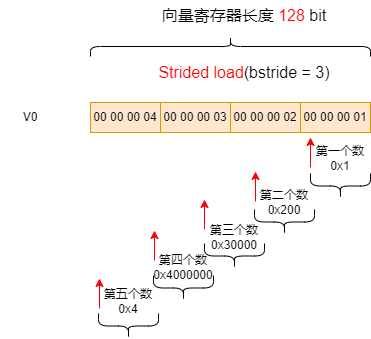

The diagram above was exported from draw.io. Its source (the exported page's mxGraphModel, read from the mxfile embedded in the PNG):
<mxGraphModel dx="1415" dy="820" grid="1" gridSize="10" guides="1" tooltips="1" connect="1" arrows="1" fold="1" page="1" pageScale="1" pageWidth="827" pageHeight="1169" math="0" shadow="0">
  <root>
    <mxCell id="0" />
    <mxCell id="1" parent="0" />
    <mxCell id="pI973K098g65e1ilIYmJ-1" value="00 00 00 01" style="rounded=0;whiteSpace=wrap;html=1;fillColor=#ffe6cc;strokeColor=#d79b00;" parent="1" vertex="1">
      <mxGeometry x="450" y="185" width="70" height="30" as="geometry" />
    </mxCell>
    <mxCell id="LaAcIT-mZOWXAvsEYPyt-2" value="" style="shape=curlyBracket;whiteSpace=wrap;html=1;rounded=1;labelPosition=left;verticalLabelPosition=middle;align=right;verticalAlign=middle;rotation=90;size=0.5;" parent="1" vertex="1">
      <mxGeometry x="370" y="-11" width="20" height="280" as="geometry" />
    </mxCell>
    <mxCell id="LaAcIT-mZOWXAvsEYPyt-3" value="&lt;font style=&quot;font-size: 16px;&quot;&gt;向量寄存器长度 &lt;font color=&quot;#ff0000&quot;&gt;128&amp;nbsp;&lt;/font&gt;bit&lt;/font&gt;" style="text;strokeColor=none;align=center;fillColor=none;html=1;verticalAlign=middle;whiteSpace=wrap;rounded=0;" parent="1" vertex="1">
      <mxGeometry x="275.25" y="83" width="237.5" height="30" as="geometry" />
    </mxCell>
    <mxCell id="a2nmbCxX_LsTJUr5ybK8-1" value="00 00 00 02" style="rounded=0;whiteSpace=wrap;html=1;fillColor=#ffe6cc;strokeColor=#d79b00;" parent="1" vertex="1">
      <mxGeometry x="380" y="185" width="70" height="30" as="geometry" />
    </mxCell>
    <mxCell id="a2nmbCxX_LsTJUr5ybK8-2" value="00 00 00 03" style="rounded=0;whiteSpace=wrap;html=1;fillColor=#ffe6cc;strokeColor=#d79b00;" parent="1" vertex="1">
      <mxGeometry x="310" y="185" width="70" height="30" as="geometry" />
    </mxCell>
    <mxCell id="a2nmbCxX_LsTJUr5ybK8-3" value="00 00 00 04" style="rounded=0;whiteSpace=wrap;html=1;fillColor=#ffe6cc;strokeColor=#d79b00;" parent="1" vertex="1">
      <mxGeometry x="240" y="185" width="70" height="30" as="geometry" />
    </mxCell>
    <mxCell id="a2nmbCxX_LsTJUr5ybK8-16" value="V0" style="text;strokeColor=none;align=center;fillColor=none;html=1;verticalAlign=middle;whiteSpace=wrap;rounded=0;" parent="1" vertex="1">
      <mxGeometry x="150" y="185" width="60" height="30" as="geometry" />
    </mxCell>
    <mxCell id="vvz811G92G8LN7zpToJe-6" value="" style="endArrow=classic;html=1;rounded=0;strokeColor=#FF0000;" parent="1" edge="1">
      <mxGeometry width="50" height="50" relative="1" as="geometry">
        <mxPoint x="460" y="250" as="sourcePoint" />
        <mxPoint x="460" y="220" as="targetPoint" />
      </mxGeometry>
    </mxCell>
    <mxCell id="vvz811G92G8LN7zpToJe-7" value="" style="endArrow=classic;html=1;rounded=0;strokeColor=#FF0000;" parent="1" edge="1">
      <mxGeometry width="50" height="50" relative="1" as="geometry">
        <mxPoint x="405" y="284" as="sourcePoint" />
        <mxPoint x="405" y="254" as="targetPoint" />
      </mxGeometry>
    </mxCell>
    <mxCell id="vvz811G92G8LN7zpToJe-8" value="" style="endArrow=classic;html=1;rounded=0;strokeColor=#FF0000;" parent="1" edge="1">
      <mxGeometry width="50" height="50" relative="1" as="geometry">
        <mxPoint x="354" y="312" as="sourcePoint" />
        <mxPoint x="354" y="282" as="targetPoint" />
      </mxGeometry>
    </mxCell>
    <mxCell id="vvz811G92G8LN7zpToJe-9" value="" style="endArrow=classic;html=1;rounded=0;strokeColor=#FF0000;" parent="1" edge="1">
      <mxGeometry width="50" height="50" relative="1" as="geometry">
        <mxPoint x="304" y="343" as="sourcePoint" />
        <mxPoint x="304" y="313" as="targetPoint" />
      </mxGeometry>
    </mxCell>
    <mxCell id="vvz811G92G8LN7zpToJe-10" value="" style="endArrow=classic;html=1;rounded=0;strokeColor=#FF0000;" parent="1" edge="1">
      <mxGeometry width="50" height="50" relative="1" as="geometry">
        <mxPoint x="249" y="391" as="sourcePoint" />
        <mxPoint x="249" y="361" as="targetPoint" />
      </mxGeometry>
    </mxCell>
    <mxCell id="vvz811G92G8LN7zpToJe-11" value="" style="shape=curlyBracket;whiteSpace=wrap;html=1;rounded=1;labelPosition=left;verticalLabelPosition=middle;align=right;verticalAlign=middle;direction=north;size=0.5;" parent="1" vertex="1">
      <mxGeometry x="460" y="256" width="60" height="25" as="geometry" />
    </mxCell>
    <mxCell id="vvz811G92G8LN7zpToJe-14" value="" style="shape=curlyBracket;whiteSpace=wrap;html=1;rounded=1;labelPosition=left;verticalLabelPosition=middle;align=right;verticalAlign=middle;direction=north;size=0.5;" parent="1" vertex="1">
      <mxGeometry x="404" y="292" width="60" height="25" as="geometry" />
    </mxCell>
    <mxCell id="vvz811G92G8LN7zpToJe-15" value="" style="shape=curlyBracket;whiteSpace=wrap;html=1;rounded=1;labelPosition=left;verticalLabelPosition=middle;align=right;verticalAlign=middle;direction=north;size=0.5;" parent="1" vertex="1">
      <mxGeometry x="354" y="326" width="60" height="25" as="geometry" />
    </mxCell>
    <mxCell id="vvz811G92G8LN7zpToJe-16" value="" style="shape=curlyBracket;whiteSpace=wrap;html=1;rounded=1;labelPosition=left;verticalLabelPosition=middle;align=right;verticalAlign=middle;direction=north;size=0.5;" parent="1" vertex="1">
      <mxGeometry x="303" y="358" width="60" height="25" as="geometry" />
    </mxCell>
    <mxCell id="vvz811G92G8LN7zpToJe-17" value="" style="shape=curlyBracket;whiteSpace=wrap;html=1;rounded=1;labelPosition=left;verticalLabelPosition=middle;align=right;verticalAlign=middle;direction=north;size=0.5;" parent="1" vertex="1">
      <mxGeometry x="248" y="396" width="60" height="25" as="geometry" />
    </mxCell>
    <mxCell id="vvz811G92G8LN7zpToJe-18" value="第一个数0x1" style="text;strokeColor=none;align=center;fillColor=none;html=1;verticalAlign=middle;whiteSpace=wrap;rounded=0;" parent="1" vertex="1">
      <mxGeometry x="460" y="226" width="60" height="30" as="geometry" />
    </mxCell>
    <mxCell id="vvz811G92G8LN7zpToJe-19" value="第二个数0x200" style="text;strokeColor=none;align=center;fillColor=none;html=1;verticalAlign=middle;whiteSpace=wrap;rounded=0;" parent="1" vertex="1">
      <mxGeometry x="404" y="270" width="60" height="30" as="geometry" />
    </mxCell>
    <mxCell id="vvz811G92G8LN7zpToJe-20" value="第三个数0x30000" style="text;strokeColor=none;align=center;fillColor=none;html=1;verticalAlign=middle;whiteSpace=wrap;rounded=0;" parent="1" vertex="1">
      <mxGeometry x="354" y="305" width="60" height="30" as="geometry" />
    </mxCell>
    <mxCell id="vvz811G92G8LN7zpToJe-21" value="第四个数0x4000000" style="text;strokeColor=none;align=center;fillColor=none;html=1;verticalAlign=middle;whiteSpace=wrap;rounded=0;" parent="1" vertex="1">
      <mxGeometry x="303" y="335" width="60" height="30" as="geometry" />
    </mxCell>
    <mxCell id="vvz811G92G8LN7zpToJe-22" value="第五个数0x4" style="text;strokeColor=none;align=center;fillColor=none;html=1;verticalAlign=middle;whiteSpace=wrap;rounded=0;" parent="1" vertex="1">
      <mxGeometry x="248" y="369" width="60" height="30" as="geometry" />
    </mxCell>
    <mxCell id="PFEbOaY6SxJhQIk8VzsX-1" value="&lt;font style=&quot;font-size: 16px;&quot;&gt;&lt;font color=&quot;#ff0000&quot;&gt;Strided load&lt;/font&gt;(bstride = 3)&lt;/font&gt;" style="text;strokeColor=none;align=center;fillColor=none;html=1;verticalAlign=middle;whiteSpace=wrap;rounded=0;" vertex="1" parent="1">
      <mxGeometry x="294" y="140" width="200" height="30" as="geometry" />
    </mxCell>
  </root>
</mxGraphModel>